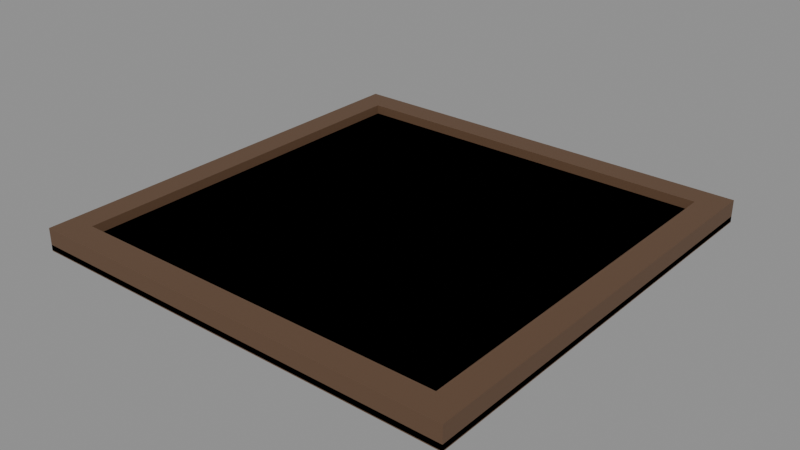 # Source: board.blend  (saved by Blender 5.2.44; exported with 4.5.12 LTS)
import bpy
from mathutils import Matrix  # noqa: F401  (used for matrix-valued properties, if any)

bpy.ops.wm.read_factory_settings(use_empty=True)
scene = bpy.context.scene
scene.name = 'Scene'

# ---- collections
col_board = bpy.data.collections.new('Board'); scene.collection.children.link(col_board)

# ---- materials (node trees are filled in below, after node groups)
mat_dark = bpy.data.materials.new('Dark')
mat_dark.diffuse_color = (0.2, 0.1, 0.05, 1.0)
mat_light = bpy.data.materials.new('Light')
mat_light.diffuse_color = (0.86, 0.78, 0.6, 1.0)
mat_board_frame = bpy.data.materials.new('Board_Frame')
mat_board_frame.diffuse_color = (0.12, 0.065, 0.035, 1.0)

# ---- material node trees
mat_dark.use_nodes = True; mat_dark.node_tree.nodes.clear()
_N = mat_dark.node_tree.nodes; _L = mat_dark.node_tree.links
n0 = _N.new('ShaderNodeBsdfPrincipled'); n0.name = 'Principled BSDF'; n0.location = (-200, 100)
n0.inputs[0].default_value = (0.2, 0.1, 0.05, 1.0)
n0.inputs[2].default_value = 0.7
n0.inputs[10].default_value = 0.005
n1 = _N.new('ShaderNodeOutputMaterial'); n1.name = 'Material Output'; n1.location = (200, 100)
_L.new(n0.outputs[0], n1.inputs[0])
n1.is_active_output = True
mat_light.use_nodes = True; mat_light.node_tree.nodes.clear()
_N = mat_light.node_tree.nodes; _L = mat_light.node_tree.links
n0 = _N.new('ShaderNodeBsdfPrincipled'); n0.name = 'Principled BSDF'; n0.location = (-200, 100)
n0.inputs[0].default_value = (0.86, 0.78, 0.6, 1.0)
n0.inputs[2].default_value = 0.7
n0.inputs[10].default_value = 0.005
n1 = _N.new('ShaderNodeOutputMaterial'); n1.name = 'Material Output'; n1.location = (200, 100)
_L.new(n0.outputs[0], n1.inputs[0])
n1.is_active_output = True
mat_board_frame.use_nodes = True; mat_board_frame.node_tree.nodes.clear()
_N = mat_board_frame.node_tree.nodes; _L = mat_board_frame.node_tree.links
n0 = _N.new('ShaderNodeBsdfPrincipled'); n0.name = 'Principled BSDF'; n0.location = (-200, 100)
n0.inputs[0].default_value = (0.12, 0.065, 0.035, 1.0)
n0.inputs[2].default_value = 0.6
n0.inputs[10].default_value = 0.005
n1 = _N.new('ShaderNodeOutputMaterial'); n1.name = 'Material Output'; n1.location = (200, 100)
_L.new(n0.outputs[0], n1.inputs[0])
n1.is_active_output = True

# ---- meshes
me_boardsquares = bpy.data.meshes.new('BoardSquares')
me_boardsquares.from_pydata([(-0.22, -0.22, 0.0), (-0.165, -0.22, 0.0), (-0.165, -0.165, 0.0), (-0.22, -0.165, 0.0), (-0.22, -0.165, 0.0), (-0.165, -0.165, 0.0), (-0.165, -0.11, 0.0), (-0.22, -0.11, 0.0), (-0.22, -0.11, 0.0), (-0.165, -0.11, 0.0), (-0.165, -0.055, 0.0), (-0.22, -0.055, 0.0), (-0.22, -0.055, 0.0), (-0.165, -0.055, 0.0), (-0.165, 3.469e-18, 0.0), (-0.22, 3.469e-18, 0.0), (-0.22, -3.469e-18, 0.0), (-0.165, -3.469e-18, 0.0), (-0.165, 0.055, 0.0), (-0.22, 0.055, 0.0), (-0.22, 0.055, 0.0), (-0.165, 0.055, 0.0), (-0.165, 0.11, 0.0), (-0.22, 0.11, 0.0), (-0.22, 0.11, 0.0), (-0.165, 0.11, 0.0), (-0.165, 0.165, 0.0), (-0.22, 0.165, 0.0), (-0.22, 0.165, 0.0), (-0.165, 0.165, 0.0), (-0.165, 0.22, 0.0), (-0.22, 0.22, 0.0), (-0.165, -0.22, 0.0), (-0.11, -0.22, 0.0), (-0.11, -0.165, 0.0), (-0.165, -0.165, 0.0), (-0.165, -0.165, 0.0), (-0.11, -0.165, 0.0), (-0.11, -0.11, 0.0), (-0.165, -0.11, 0.0), (-0.165, -0.11, 0.0), (-0.11, -0.11, 0.0), (-0.11, -0.055, 0.0), (-0.165, -0.055, 0.0), (-0.165, -0.055, 0.0), (-0.11, -0.055, 0.0), (-0.11, 3.469e-18, 0.0), (-0.165, 3.469e-18, 0.0), (-0.165, -3.469e-18, 0.0), (-0.11, -3.469e-18, 0.0), (-0.11, 0.055, 0.0), (-0.165, 0.055, 0.0), (-0.165, 0.055, 0.0), (-0.11, 0.055, 0.0), (-0.11, 0.11, 0.0), (-0.165, 0.11, 0.0), (-0.165, 0.11, 0.0), (-0.11, 0.11, 0.0), (-0.11, 0.165, 0.0), (-0.165, 0.165, 0.0), (-0.165, 0.165, 0.0), (-0.11, 0.165, 0.0), (-0.11, 0.22, 0.0), (-0.165, 0.22, 0.0), (-0.11, -0.22, 0.0), (-0.055, -0.22, 0.0), (-0.055, -0.165, 0.0), (-0.11, -0.165, 0.0), (-0.11, -0.165, 0.0), (-0.055, -0.165, 0.0), (-0.055, -0.11, 0.0), (-0.11, -0.11, 0.0), (-0.11, -0.11, 0.0), (-0.055, -0.11, 0.0), (-0.055, -0.055, 0.0), (-0.11, -0.055, 0.0), (-0.11, -0.055, 0.0), (-0.055, -0.055, 0.0), (-0.055, 3.469e-18, 0.0), (-0.11, 3.469e-18, 0.0), (-0.11, -3.469e-18, 0.0), (-0.055, -3.469e-18, 0.0), (-0.055, 0.055, 0.0), (-0.11, 0.055, 0.0), (-0.11, 0.055, 0.0), (-0.055, 0.055, 0.0), (-0.055, 0.11, 0.0), (-0.11, 0.11, 0.0), (-0.11, 0.11, 0.0), (-0.055, 0.11, 0.0), (-0.055, 0.165, 0.0), (-0.11, 0.165, 0.0), (-0.11, 0.165, 0.0), (-0.055, 0.165, 0.0), (-0.055, 0.22, 0.0), (-0.11, 0.22, 0.0), (-0.055, -0.22, 0.0), (3.469e-18, -0.22, 0.0), (3.469e-18, -0.165, 0.0), (-0.055, -0.165, 0.0), (-0.055, -0.165, 0.0), (3.469e-18, -0.165, 0.0), (3.469e-18, -0.11, 0.0), (-0.055, -0.11, 0.0), (-0.055, -0.11, 0.0), (3.469e-18, -0.11, 0.0), (3.469e-18, -0.055, 0.0), (-0.055, -0.055, 0.0), (-0.055, -0.055, 0.0), (3.469e-18, -0.055, 0.0), (3.469e-18, 3.469e-18, 0.0), (-0.055, 3.469e-18, 0.0), (-0.055, -3.469e-18, 0.0), (3.469e-18, -3.469e-18, 0.0), (3.469e-18, 0.055, 0.0), (-0.055, 0.055, 0.0), (-0.055, 0.055, 0.0), (3.469e-18, 0.055, 0.0), (3.469e-18, 0.11, 0.0), (-0.055, 0.11, 0.0), (-0.055, 0.11, 0.0), (3.469e-18, 0.11, 0.0), (3.469e-18, 0.165, 0.0), (-0.055, 0.165, 0.0), (-0.055, 0.165, 0.0), (3.469e-18, 0.165, 0.0), (3.469e-18, 0.22, 0.0), (-0.055, 0.22, 0.0), (-3.469e-18, -0.22, 0.0), (0.055, -0.22, 0.0), (0.055, -0.165, 0.0), (-3.469e-18, -0.165, 0.0), (-3.469e-18, -0.165, 0.0), (0.055, -0.165, 0.0), (0.055, -0.11, 0.0), (-3.469e-18, -0.11, 0.0), (-3.469e-18, -0.11, 0.0), (0.055, -0.11, 0.0), (0.055, -0.055, 0.0), (-3.469e-18, -0.055, 0.0), (-3.469e-18, -0.055, 0.0), (0.055, -0.055, 0.0), (0.055, 3.469e-18, 0.0), (-3.469e-18, 3.469e-18, 0.0), (-3.469e-18, -3.469e-18, 0.0), (0.055, -3.469e-18, 0.0), (0.055, 0.055, 0.0), (-3.469e-18, 0.055, 0.0), (-3.469e-18, 0.055, 0.0), (0.055, 0.055, 0.0), (0.055, 0.11, 0.0), (-3.469e-18, 0.11, 0.0), (-3.469e-18, 0.11, 0.0), (0.055, 0.11, 0.0), (0.055, 0.165, 0.0), (-3.469e-18, 0.165, 0.0), (-3.469e-18, 0.165, 0.0), (0.055, 0.165, 0.0), (0.055, 0.22, 0.0), (-3.469e-18, 0.22, 0.0), (0.055, -0.22, 0.0), (0.11, -0.22, 0.0), (0.11, -0.165, 0.0), (0.055, -0.165, 0.0), (0.055, -0.165, 0.0), (0.11, -0.165, 0.0), (0.11, -0.11, 0.0), (0.055, -0.11, 0.0), (0.055, -0.11, 0.0), (0.11, -0.11, 0.0), (0.11, -0.055, 0.0), (0.055, -0.055, 0.0), (0.055, -0.055, 0.0), (0.11, -0.055, 0.0), (0.11, 3.469e-18, 0.0), (0.055, 3.469e-18, 0.0), (0.055, -3.469e-18, 0.0), (0.11, -3.469e-18, 0.0), (0.11, 0.055, 0.0), (0.055, 0.055, 0.0), (0.055, 0.055, 0.0), (0.11, 0.055, 0.0), (0.11, 0.11, 0.0), (0.055, 0.11, 0.0), (0.055, 0.11, 0.0), (0.11, 0.11, 0.0), (0.11, 0.165, 0.0), (0.055, 0.165, 0.0), (0.055, 0.165, 0.0), (0.11, 0.165, 0.0), (0.11, 0.22, 0.0), (0.055, 0.22, 0.0), (0.11, -0.22, 0.0), (0.165, -0.22, 0.0), (0.165, -0.165, 0.0), (0.11, -0.165, 0.0), (0.11, -0.165, 0.0), (0.165, -0.165, 0.0), (0.165, -0.11, 0.0), (0.11, -0.11, 0.0), (0.11, -0.11, 0.0), (0.165, -0.11, 0.0), (0.165, -0.055, 0.0), (0.11, -0.055, 0.0), (0.11, -0.055, 0.0), (0.165, -0.055, 0.0), (0.165, 3.469e-18, 0.0), (0.11, 3.469e-18, 0.0), (0.11, -3.469e-18, 0.0), (0.165, -3.469e-18, 0.0), (0.165, 0.055, 0.0), (0.11, 0.055, 0.0), (0.11, 0.055, 0.0), (0.165, 0.055, 0.0), (0.165, 0.11, 0.0), (0.11, 0.11, 0.0), (0.11, 0.11, 0.0), (0.165, 0.11, 0.0), (0.165, 0.165, 0.0), (0.11, 0.165, 0.0), (0.11, 0.165, 0.0), (0.165, 0.165, 0.0), (0.165, 0.22, 0.0), (0.11, 0.22, 0.0), (0.165, -0.22, 0.0), (0.22, -0.22, 0.0), (0.22, -0.165, 0.0), (0.165, -0.165, 0.0), (0.165, -0.165, 0.0), (0.22, -0.165, 0.0), (0.22, -0.11, 0.0), (0.165, -0.11, 0.0), (0.165, -0.11, 0.0), (0.22, -0.11, 0.0), (0.22, -0.055, 0.0), (0.165, -0.055, 0.0), (0.165, -0.055, 0.0), (0.22, -0.055, 0.0), (0.22, 3.469e-18, 0.0), (0.165, 3.469e-18, 0.0), (0.165, -3.469e-18, 0.0), (0.22, -3.469e-18, 0.0), (0.22, 0.055, 0.0), (0.165, 0.055, 0.0), (0.165, 0.055, 0.0), (0.22, 0.055, 0.0), (0.22, 0.11, 0.0), (0.165, 0.11, 0.0), (0.165, 0.11, 0.0), (0.22, 0.11, 0.0), (0.22, 0.165, 0.0), (0.165, 0.165, 0.0), (0.165, 0.165, 0.0), (0.22, 0.165, 0.0), (0.22, 0.22, 0.0), (0.165, 0.22, 0.0)], [], [(0, 1, 2, 3), (4, 5, 6, 7), (8, 9, 10, 11), (12, 13, 14, 15), (16, 17, 18, 19), (20, 21, 22, 23), (24, 25, 26, 27), (28, 29, 30, 31), (32, 33, 34, 35), (36, 37, 38, 39), (40, 41, 42, 43), (44, 45, 46, 47), (48, 49, 50, 51), (52, 53, 54, 55), (56, 57, 58, 59), (60, 61, 62, 63), (64, 65, 66, 67), (68, 69, 70, 71), (72, 73, 74, 75), (76, 77, 78, 79), (80, 81, 82, 83), (84, 85, 86, 87), (88, 89, 90, 91), (92, 93, 94, 95), (96, 97, 98, 99), (100, 101, 102, 103), (104, 105, 106, 107), (108, 109, 110, 111), (112, 113, 114, 115), (116, 117, 118, 119), (120, 121, 122, 123), (124, 125, 126, 127), (128, 129, 130, 131), (132, 133, 134, 135), (136, 137, 138, 139), (140, 141, 142, 143), (144, 145, 146, 147), (148, 149, 150, 151), (152, 153, 154, 155), (156, 157, 158, 159), (160, 161, 162, 163), (164, 165, 166, 167), (168, 169, 170, 171), (172, 173, 174, 175), (176, 177, 178, 179), (180, 181, 182, 183), (184, 185, 186, 187), (188, 189, 190, 191), (192, 193, 194, 195), (196, 197, 198, 199), (200, 201, 202, 203), (204, 205, 206, 207), (208, 209, 210, 211), (212, 213, 214, 215), (216, 217, 218, 219), (220, 221, 222, 223), (224, 225, 226, 227), (228, 229, 230, 231), (232, 233, 234, 235), (236, 237, 238, 239), (240, 241, 242, 243), (244, 245, 246, 247), (248, 249, 250, 251), (252, 253, 254, 255)])
me_boardsquares.polygons.foreach_set('material_index', [0, 1, 0, 1, 0, 1, 0, 1, 1, 0, 1, 0, 1, 0, 1, 0, 0, 1, 0, 1, 0, 1, 0, 1, 1, 0, 1, 0, 1, 0, 1, 0, 0, 1, 0, 1, 0, 1, 0, 1, 1, 0, 1, 0, 1, 0, 1, 0, 0, 1, 0, 1, 0, 1, 0, 1, 1, 0, 1, 0, 1, 0, 1, 0])
me_boardsquares.materials.append(mat_dark)
me_boardsquares.materials.append(mat_light)
me_boardsquares.update()
me_boardframe = bpy.data.meshes.new('BoardFrame')
me_boardframe.from_pydata([(-0.22, -0.22, -0.008), (0.22, -0.22, -0.008), (0.22, 0.22, -0.008), (-0.22, 0.22, -0.008), (-0.22, -0.22, 0.0), (0.22, -0.22, 0.0), (0.22, 0.22, 0.0), (-0.22, 0.22, 0.0), (-0.25, -0.25, -0.015), (0.25, -0.25, -0.015), (0.25, -0.22, -0.015), (-0.25, -0.22, -0.015), (-0.25, -0.25, 0.011), (0.25, -0.25, 0.011), (0.25, -0.22, 0.011), (-0.25, -0.22, 0.011), (-0.25, 0.22, -0.015), (0.25, 0.22, -0.015), (0.25, 0.25, -0.015), (-0.25, 0.25, -0.015), (-0.25, 0.22, 0.011), (0.25, 0.22, 0.011), (0.25, 0.25, 0.011), (-0.25, 0.25, 0.011), (-0.25, -0.22, -0.015), (-0.22, -0.22, -0.015), (-0.22, 0.22, -0.015), (-0.25, 0.22, -0.015), (-0.25, -0.22, 0.011), (-0.22, -0.22, 0.011), (-0.22, 0.22, 0.011), (-0.25, 0.22, 0.011), (0.22, -0.22, -0.015), (0.25, -0.22, -0.015), (0.25, 0.22, -0.015), (0.22, 0.22, -0.015), (0.22, -0.22, 0.011), (0.25, -0.22, 0.011), (0.25, 0.22, 0.011), (0.22, 0.22, 0.011), (-0.25, -0.25, -0.014), (0.25, -0.25, -0.014), (0.25, 0.25, -0.014), (-0.25, 0.25, -0.014), (-0.25, -0.25, -0.008), (0.25, -0.25, -0.008), (0.25, 0.25, -0.008), (-0.25, 0.25, -0.008)], [], [(0, 3, 2, 1), (4, 5, 6, 7), (0, 1, 5, 4), (1, 2, 6, 5), (2, 3, 7, 6), (3, 0, 4, 7), (8, 11, 10, 9), (12, 13, 14, 15), (8, 9, 13, 12), (9, 10, 14, 13), (10, 11, 15, 14), (11, 8, 12, 15), (16, 19, 18, 17), (20, 21, 22, 23), (16, 17, 21, 20), (17, 18, 22, 21), (18, 19, 23, 22), (19, 16, 20, 23), (24, 27, 26, 25), (28, 29, 30, 31), (24, 25, 29, 28), (25, 26, 30, 29), (26, 27, 31, 30), (27, 24, 28, 31), (32, 35, 34, 33), (36, 37, 38, 39), (32, 33, 37, 36), (33, 34, 38, 37), (34, 35, 39, 38), (35, 32, 36, 39), (40, 43, 42, 41), (44, 45, 46, 47), (40, 41, 45, 44), (41, 42, 46, 45), (42, 43, 47, 46), (43, 40, 44, 47)])
me_boardframe.materials.append(mat_board_frame)
me_boardframe.update()

# ---- objects
ob_board = bpy.data.objects.new('Board', None)
ob_boardsquares = bpy.data.objects.new('BoardSquares', me_boardsquares)
ob_boardframe = bpy.data.objects.new('BoardFrame', me_boardframe)

# ---- transforms, parenting, visibility, modifiers, constraints
ob_board.location = (0.0, 0.0, 0.0)
ob_board.empty_display_size = 0.05
ob_boardsquares.parent = ob_board
ob_boardsquares.location = (0.0, 0.0, 0.0)
ob_boardframe.parent = ob_board
ob_boardframe.location = (0.0, 0.0, 0.0)

# ---- collection membership
col_board.objects.link(ob_board)
col_board.objects.link(ob_boardsquares)
col_board.objects.link(ob_boardframe)

# ---- scene / render settings (as saved in the file)
scene.frame_start = 1; scene.frame_end = 250; scene.frame_set(1)
scene.render.engine = 'BLENDER_EEVEE_NEXT'
scene.render.bake_bias = 0.0
scene.render.bake_samples = 0
scene.render.compositor_device = 'GPU'
scene.eevee.use_volume_custom_range = False
scene.eevee.fast_gi_thickness_near = 0.1
scene.eevee.fast_gi_thickness_far = 0.0
scene.eevee.ray_tracing_options.screen_trace_thickness = 0.1
bpy.context.view_layer.update()

# ---- added for rendering (the .blend has no active camera and no usable light): camera, sun + grey world if the file has none
cam_auto = bpy.data.cameras.new('AutoCamera')
cam_auto.lens = 50.0
cam_auto.sensor_width = 36.0
cam_auto.clip_end = 1000.0
ob_auto_camera = bpy.data.objects.new('AutoCamera', cam_auto)
scene.collection.objects.link(ob_auto_camera)
ob_auto_camera.location = (0.654675, -0.78561, 0.52174)
ob_auto_camera.rotation_euler = (1.09748, -7.21219e-08, 0.694738)
scene.camera = ob_auto_camera
light_auto_sun = bpy.data.lights.new('AutoSun', 'SUN')
light_auto_sun.energy = 3.0
light_auto_sun.angle = 0.0523599
ob_auto_sun = bpy.data.objects.new('AutoSun', light_auto_sun)
scene.collection.objects.link(ob_auto_sun)
ob_auto_sun.rotation_euler = (0.872665, 0.174533, 0.523599)
if scene.world is None:
    world_auto = bpy.data.worlds.new('AutoWorld')
    world_auto.color = (0.3, 0.3, 0.3)
    scene.world = world_auto
bpy.context.view_layer.update()
